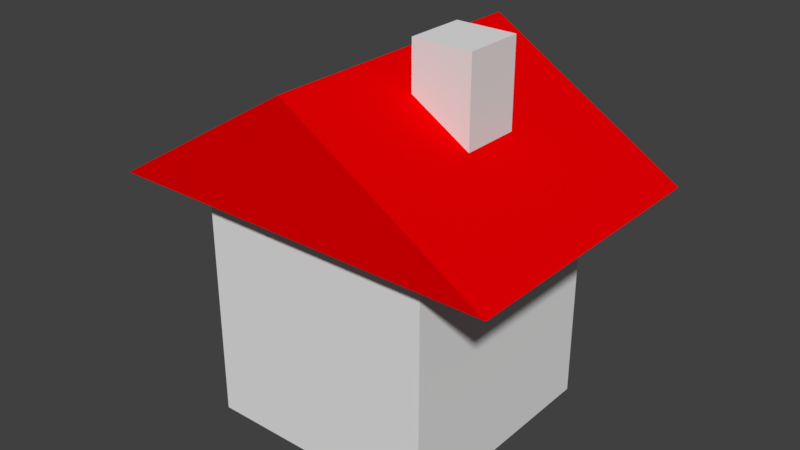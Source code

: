 # Source: House.blend  (saved by Blender 2.79.0; exported with 4.5.12 LTS)
import bpy
from mathutils import Matrix  # noqa: F401  (used for matrix-valued properties, if any)

bpy.ops.wm.read_factory_settings(use_empty=True)
scene = bpy.context.scene
scene.name = 'Scene'

# ---- collections
col_collection_1 = bpy.data.collections.new('Collection 1'); scene.collection.children.link(col_collection_1)

# ---- materials (node trees are filled in below, after node groups)
mat_material = bpy.data.materials.new('Material')
mat_material.alpha_threshold = 0.0
mat_material.use_transparent_shadow = False
mat_material.diffuse_color = (0.8, 0.0, 0.0007361, 1.0)
mat_material.roughness = 0.5
mat_material.line_color = (0.0, 0.0, 0.0, 1.0)
mat_material_001 = bpy.data.materials.new('Material.001')
mat_material_001.alpha_threshold = 0.0
mat_material_001.use_transparent_shadow = False
mat_material_001.roughness = 0.5

# ---- material node trees

# ---- world
world_world = bpy.data.worlds.new('World'); scene.world = world_world
world_world.color = (0.05088, 0.05088, 0.05088)
world_world.use_sun_shadow = False
world_world.sun_shadow_jitter_overblur = 0.0
world_world.cycles.sampling_method = 'MANUAL'

# ---- meshes
me_cube = bpy.data.meshes.new('Cube')
me_cube.from_pydata([(1.0, 1.0, 0.0), (1.0, -1.0, 0.0), (-1.0, -1.0, 0.0), (-1.0, 1.0, 0.0), (1.0, 1.0, 2.0), (1.0, -1.0, 2.0), (-1.0, -1.0, 2.0), (-1.0, 1.0, 2.0), (-1.67, -1.212, 2.0), (0.0, -1.212, 3.018), (-1.67, 1.212, 2.0), (0.0, 1.212, 3.018), (1.67, -1.212, 2.0), (1.67, 1.212, 2.0), (0.3107, -0.2506, 2.329), (0.3107, -0.2506, 3.233), (0.3107, 0.2506, 2.329), (0.3107, 0.2506, 3.233), (0.8119, -0.2506, 2.329), (0.8119, -0.2506, 3.233), (0.8119, 0.2506, 2.329), (0.8119, 0.2506, 3.233)], [], [(0, 1, 2, 3), (4, 7, 6, 5), (0, 4, 5, 1), (1, 5, 6, 2), (2, 6, 7, 3), (4, 0, 3, 7), (8, 9, 11, 10), (10, 11, 13), (13, 11, 9, 12), (12, 9, 8), (10, 13, 12, 8), (14, 15, 17, 16), (16, 17, 21, 20), (20, 21, 19, 18), (18, 19, 15, 14), (16, 20, 18, 14), (21, 17, 15, 19)])
me_cube.polygons.foreach_set('material_index', [1, 1, 1, 1, 1, 1, 0, 0, 0, 0, 0, 1, 1, 1, 1, 1, 1])
me_cube.materials.append(mat_material)
me_cube.materials.append(mat_material_001)
me_cube.use_remesh_preserve_volume = False
me_cube.use_remesh_preserve_attributes = False
me_cube.use_mirror_vertex_groups = False
me_cube.update()

# ---- objects
ob_house = bpy.data.objects.new('House', me_cube)

# ---- transforms, parenting, visibility, modifiers, constraints
ob_house.location = (0.0, 0.0, 0.0)
ob_house.lock_rotations_4d = False
ob_house.empty_display_type = 'ARROWS'
ob_house.lineart.crease_threshold = 0.0

# ---- collection membership
col_collection_1.objects.link(ob_house)

# ---- scene / render settings (as saved in the file)
scene.frame_start = 1; scene.frame_end = 250; scene.frame_set(1)
scene.render.engine = 'BLENDER_EEVEE_NEXT'
scene.render.resolution_percentage = 50
scene.render.dither_intensity = 0.0
scene.cycles.use_denoising = False
scene.cycles.samples = 128
scene.cycles.sampling_pattern = 'TABULATED_SOBOL'
scene.cycles.use_adaptive_sampling = False
scene.cycles.use_light_tree = False
scene.cycles.blur_glossy = 0.0
scene.cycles.sample_clamp_indirect = 0.0
scene.view_settings.view_transform = 'Standard'
bpy.context.view_layer.update()

# ---- added for rendering (the .blend has no active camera and no usable light): camera, sun
cam_auto = bpy.data.cameras.new('AutoCamera')
cam_auto.lens = 50.0
cam_auto.sensor_width = 36.0
cam_auto.clip_end = 1000.0
ob_auto_camera = bpy.data.objects.new('AutoCamera', cam_auto)
scene.collection.objects.link(ob_auto_camera)
ob_auto_camera.location = (4.85052, -5.82062, 5.49688)
ob_auto_camera.rotation_euler = (1.09748, -7.21219e-08, 0.694738)
scene.camera = ob_auto_camera
light_auto_sun = bpy.data.lights.new('AutoSun', 'SUN')
light_auto_sun.energy = 3.0
light_auto_sun.angle = 0.0523599
ob_auto_sun = bpy.data.objects.new('AutoSun', light_auto_sun)
scene.collection.objects.link(ob_auto_sun)
ob_auto_sun.rotation_euler = (0.872665, 0.174533, 0.523599)
bpy.context.view_layer.update()

